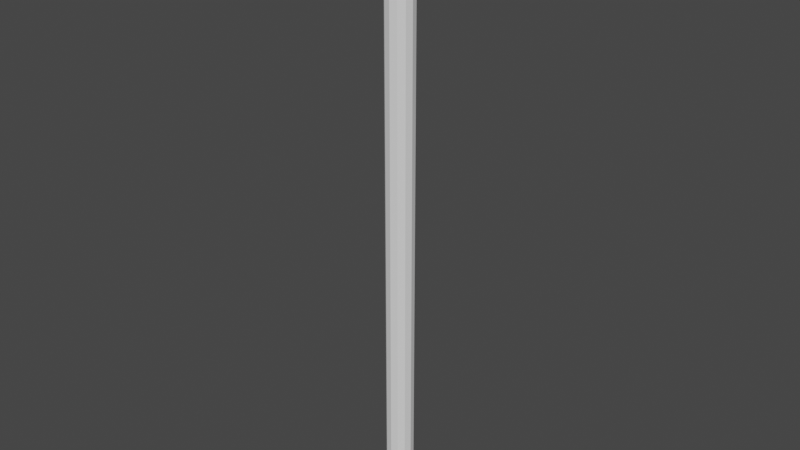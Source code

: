 # Source: O_wek.blend  (saved by Blender 2.83.19; exported with 4.5.12 LTS)
import bpy
from mathutils import Matrix  # noqa: F401  (used for matrix-valued properties, if any)

bpy.ops.wm.read_factory_settings(use_empty=True)
scene = bpy.context.scene
scene.name = 'Scene'

# ---- collections
col_collection = bpy.data.collections.new('Collection'); scene.collection.children.link(col_collection)

# ---- world
world_world = bpy.data.worlds.new('World'); scene.world = world_world
world_world.use_nodes = True; world_world.node_tree.nodes.clear()
_N = world_world.node_tree.nodes; _L = world_world.node_tree.links
n0 = _N.new('ShaderNodeOutputWorld'); n0.name = 'World Output'; n0.location = (300, 300)
n1 = _N.new('ShaderNodeBackground'); n1.name = 'Background'; n1.location = (10, 300)
n1.inputs[0].default_value = (0.05088, 0.05088, 0.05088, 1.0)
_L.new(n1.outputs[0], n0.inputs[0])
n0.is_active_output = True
world_world.color = (0.05088, 0.05088, 0.05088)
world_world.use_sun_shadow = False
world_world.sun_shadow_jitter_overblur = 0.0

# ---- meshes
me_cylinder_001 = bpy.data.meshes.new('Cylinder.001')
me_cylinder_001.from_pydata([(-1.936e-08, 0.346, -1.0), (0.0, 1.0, 1.0), (0.173, 0.2997, -1.0), (0.5, 0.866, 1.0), (0.2997, 0.173, -1.0), (0.866, 0.5, 1.0), (0.346, -1.137e-07, -1.0), (1.0, -4.371e-08, 1.0), (0.2997, -0.173, -1.0), (0.866, -0.5, 1.0), (0.173, -0.2997, -1.0), (0.5, -0.866, 1.0), (3.289e-08, -0.346, -1.0), (1.51e-07, -1.0, 1.0), (-0.173, -0.2997, -1.0), (-0.5, -0.866, 1.0), (-0.2997, -0.173, -1.0), (-0.866, -0.5, 1.0), (-0.346, -2.594e-07, -1.0), (-1.0, -4.649e-07, 1.0), (-0.2997, 0.173, -1.0), (-0.866, 0.5, 1.0), (-0.173, 0.2997, -1.0), (-0.5, 0.866, 1.0), (0.0, 1.0, -0.8749), (0.5, 0.866, -0.8749), (0.866, 0.5, -0.8749), (1.0, -4.371e-08, -0.8749), (0.866, -0.5, -0.8749), (0.5, -0.866, -0.8749), (1.51e-07, -1.0, -0.8749), (-0.5, -0.866, -0.8749), (-0.866, -0.5, -0.8749), (-1.0, -4.649e-07, -0.8749), (-0.866, 0.5, -0.8749), (-0.5, 0.866, -0.8749)], [], [(24, 1, 3, 25), (25, 3, 5, 26), (26, 5, 7, 27), (27, 7, 9, 28), (28, 9, 11, 29), (29, 11, 13, 30), (30, 13, 15, 31), (31, 15, 17, 32), (32, 17, 19, 33), (33, 19, 21, 34), (3, 1, 23, 21, 19, 17, 15, 13, 11, 9, 7, 5), (34, 21, 23, 35), (35, 23, 1, 24), (0, 2, 4, 6, 8, 10, 12, 14, 16, 18, 20, 22), (22, 35, 24, 0), (20, 34, 35, 22), (18, 33, 34, 20), (16, 32, 33, 18), (14, 31, 32, 16), (12, 30, 31, 14), (10, 29, 30, 12), (8, 28, 29, 10), (6, 27, 28, 8), (4, 26, 27, 6), (2, 25, 26, 4), (0, 24, 25, 2)])
_uv = me_cylinder_001.uv_layers.new(name='UVMap')
_uv.uv.foreach_set('vector', [0.4261, 0.08354, 0.463, 0.08354, 0.463, 0.09373, 0.4261, 0.09373, 0.4261, 0.09373, 0.463, 0.09373, 0.463, 0.1039, 0.4261, 0.1039, 0.4261, 0.1039, 0.463, 0.1039, 0.463, 0.1141, 0.4261, 0.1141, 0.4261, 0.1141, 0.463, 0.1141, 0.463, 0.1243, 0.4261, 0.1243, 0.4261, 0.1243, 0.463, 0.1243, 0.463, 0.1345, 0.4261, 0.1345, 0.4261, 0.01222, 0.463, 0.01222, 0.463, 0.02241, 0.4261, 0.02241, 0.4261, 0.02241, 0.463, 0.02241, 0.463, 0.0326, 0.4261, 0.0326, 0.4261, 0.0326, 0.463, 0.0326, 0.463, 0.04279, 0.4261, 0.04279, 0.4261, 0.04279, 0.463, 0.04279, 0.463, 0.05298, 0.4261, 0.05298, 0.4261, 0.05298, 0.463, 0.05298, 0.463, 0.06317, 0.4261, 0.06317, 0.5129, 0.1033, 0.5129, 0.1135, 0.5078, 0.1223, 0.499, 0.1274, 0.4888, 0.1274, 0.48, 0.1223, 0.4749, 0.1135, 0.4749, 0.1033, 0.48, 0.09448, 0.4888, 0.08938, 0.499, 0.08938, 0.5078, 0.09448, 0.4261, 0.06317, 0.463, 0.06317, 0.463, 0.07335, 0.4261, 0.07335, 0.4261, 0.07335, 0.463, 0.07335, 0.463, 0.08354, 0.4261, 0.08354, 0.5133, 0.7707, 0.5098, 0.7707, 0.5067, 0.769, 0.505, 0.766, 0.5049, 0.7625, 0.5067, 0.7594, 0.5097, 0.7576, 0.5132, 0.7576, 0.5163, 0.7594, 0.518, 0.7624, 0.5181, 0.7659, 0.5163, 0.769, 0.5163, 0.769, 0.5256, 0.7782, 0.5167, 0.7833, 0.5133, 0.7707, 0.5181, 0.7659, 0.5307, 0.7693, 0.5256, 0.7782, 0.5163, 0.769, 0.518, 0.7624, 0.5307, 0.759, 0.5307, 0.7693, 0.5181, 0.7659, 0.5163, 0.7594, 0.5256, 0.7501, 0.5307, 0.759, 0.518, 0.7624, 0.5132, 0.7576, 0.5167, 0.745, 0.5256, 0.7501, 0.5163, 0.7594, 0.5097, 0.7576, 0.5064, 0.7449, 0.5167, 0.745, 0.5132, 0.7576, 0.5067, 0.7594, 0.4975, 0.75, 0.5064, 0.7449, 0.5097, 0.7576, 0.5049, 0.7625, 0.4923, 0.7592, 0.4972, 0.7503, 0.5067, 0.7594, 0.505, 0.766, 0.4924, 0.7694, 0.4923, 0.7592, 0.5049, 0.7625, 0.5067, 0.769, 0.4975, 0.7783, 0.4924, 0.7694, 0.505, 0.766, 0.5098, 0.7707, 0.5064, 0.7834, 0.4975, 0.7783, 0.5067, 0.769, 0.5133, 0.7707, 0.5167, 0.7833, 0.5064, 0.7834, 0.5098, 0.7707])
me_cylinder_001.use_remesh_fix_poles = True
me_cylinder_001.use_remesh_preserve_attributes = False
me_cylinder_001.use_mirror_vertex_groups = False
me_cylinder_001.update()

# ---- objects
ob_cylinder = bpy.data.objects.new('Cylinder', me_cylinder_001)

# ---- transforms, parenting, visibility, modifiers, constraints
ob_cylinder.location = (0.0, 0.0, 0.0)
ob_cylinder.scale = (0.05767, 0.05767, 1.296)
ob_cylinder.lineart.crease_threshold = 0.0

# ---- collection membership
col_collection.objects.link(ob_cylinder)

# ---- scene / render settings (as saved in the file)
scene.frame_start = 1; scene.frame_end = 250; scene.frame_set(1)
scene.render.engine = 'BLENDER_EEVEE_NEXT'
scene.cycles.use_denoising = False
scene.cycles.samples = 128
scene.cycles.sampling_pattern = 'TABULATED_SOBOL'
scene.cycles.use_adaptive_sampling = False
scene.cycles.use_light_tree = False
scene.view_settings.view_transform = 'Filmic'
bpy.context.view_layer.update()

# ---- added for rendering (the .blend has no active camera and no usable light): camera, sun
cam_auto = bpy.data.cameras.new('AutoCamera')
cam_auto.lens = 50.0
cam_auto.sensor_width = 36.0
cam_auto.clip_end = 1000.0
ob_auto_camera = bpy.data.objects.new('AutoCamera', cam_auto)
scene.collection.objects.link(ob_auto_camera)
ob_auto_camera.location = (2.40265, -2.88319, 1.92212)
ob_auto_camera.rotation_euler = (1.09748, -7.21219e-08, 0.694738)
scene.camera = ob_auto_camera
light_auto_sun = bpy.data.lights.new('AutoSun', 'SUN')
light_auto_sun.energy = 3.0
light_auto_sun.angle = 0.0523599
ob_auto_sun = bpy.data.objects.new('AutoSun', light_auto_sun)
scene.collection.objects.link(ob_auto_sun)
ob_auto_sun.rotation_euler = (0.872665, 0.174533, 0.523599)
bpy.context.view_layer.update()
